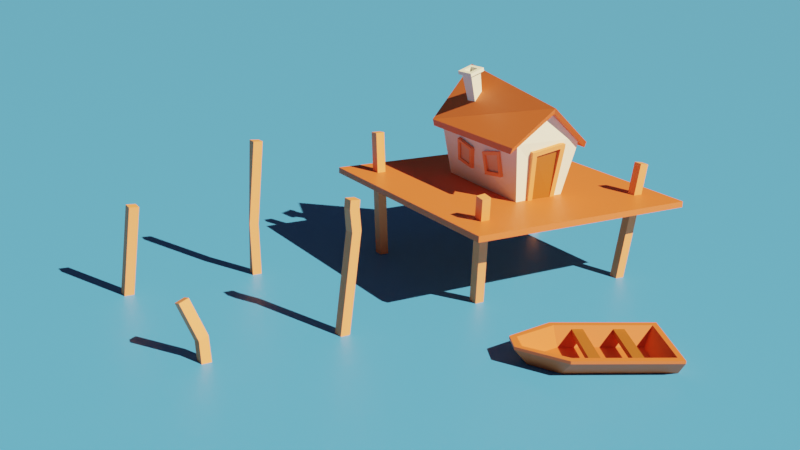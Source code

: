# Source: Basic-LP-LakeHouse.blend  (saved by Blender 2.80.75; exported with 4.5.12 LTS)
import bpy
from mathutils import Matrix  # noqa: F401  (used for matrix-valued properties, if any)

bpy.ops.wm.read_factory_settings(use_empty=True)
scene = bpy.context.scene
scene.name = 'Scene'

# ---- collections
col_collection = bpy.data.collections.new('Collection'); scene.collection.children.link(col_collection)

# ---- materials (node trees are filled in below, after node groups)
mat_material_002 = bpy.data.materials.new('Material.002')
mat_material_002.use_transparent_shadow = False
mat_material_003 = bpy.data.materials.new('Material.003')
mat_material_003.use_transparent_shadow = False
mat_material_004 = bpy.data.materials.new('Material.004')
mat_material_004.use_transparent_shadow = False
mat_material_005 = bpy.data.materials.new('Material.005')
mat_material_005.use_transparent_shadow = False
mat_material_001 = bpy.data.materials.new('Material.001')
mat_material_001.use_transparent_shadow = False

# ---- material node trees
mat_material_002.use_nodes = True; mat_material_002.node_tree.nodes.clear()
_N = mat_material_002.node_tree.nodes; _L = mat_material_002.node_tree.links
n0 = _N.new('ShaderNodeOutputMaterial'); n0.name = 'Material Output'; n0.location = (300, 300)
n1 = _N.new('ShaderNodeBsdfPrincipled'); n1.name = 'Principled BSDF'; n1.location = (10, 300)
n1.distribution = 'GGX'
n1.subsurface_method = 'BURLEY'
n1.inputs[0].default_value = (0.6926, 0.1395, 0.04601, 1.0)
n1.inputs[3].default_value = 1.45
n1.inputs[27].default_value = (0.0, 0.0, 0.0, 1.0)
n1.inputs[28].default_value = 1.0
_L.new(n1.outputs[0], n0.inputs[0])
n0.is_active_output = True
mat_material_003.use_nodes = True; mat_material_003.node_tree.nodes.clear()
_N = mat_material_003.node_tree.nodes; _L = mat_material_003.node_tree.links
n0 = _N.new('ShaderNodeOutputMaterial'); n0.name = 'Material Output'; n0.location = (300, 300)
n1 = _N.new('ShaderNodeBsdfPrincipled'); n1.name = 'Principled BSDF'; n1.location = (10, 300)
n1.distribution = 'GGX'
n1.subsurface_method = 'BURLEY'
n1.inputs[0].default_value = (0.8467, 0.2819, 0.1181, 1.0)
n1.inputs[3].default_value = 1.45
n1.inputs[27].default_value = (0.0, 0.0, 0.0, 1.0)
n1.inputs[28].default_value = 1.0
_L.new(n1.outputs[0], n0.inputs[0])
n0.is_active_output = True
mat_material_004.use_nodes = True; mat_material_004.node_tree.nodes.clear()
_N = mat_material_004.node_tree.nodes; _L = mat_material_004.node_tree.links
n0 = _N.new('ShaderNodeOutputMaterial'); n0.name = 'Material Output'; n0.location = (300, 300)
n1 = _N.new('ShaderNodeBsdfPrincipled'); n1.name = 'Principled BSDF'; n1.location = (10, 300)
n1.distribution = 'GGX'
n1.subsurface_method = 'BURLEY'
n1.inputs[0].default_value = (0.3763, 0.09714, 0.01816, 1.0)
n1.inputs[3].default_value = 1.45
n1.inputs[27].default_value = (0.0, 0.0, 0.0, 1.0)
n1.inputs[28].default_value = 1.0
_L.new(n1.outputs[0], n0.inputs[0])
n0.is_active_output = True
mat_material_005.use_nodes = True; mat_material_005.node_tree.nodes.clear()
_N = mat_material_005.node_tree.nodes; _L = mat_material_005.node_tree.links
n0 = _N.new('ShaderNodeOutputMaterial'); n0.name = 'Material Output'; n0.location = (300, 300)
n1 = _N.new('ShaderNodeBsdfPrincipled'); n1.name = 'Principled BSDF'; n1.location = (10, 300)
n1.distribution = 'GGX'
n1.subsurface_method = 'BURLEY'
n1.inputs[0].default_value = (0.6351, 0.3869, 0.299, 1.0)
n1.inputs[3].default_value = 1.45
n1.inputs[27].default_value = (0.0, 0.0, 0.0, 1.0)
n1.inputs[28].default_value = 1.0
_L.new(n1.outputs[0], n0.inputs[0])
n0.is_active_output = True
mat_material_001.use_nodes = True; mat_material_001.node_tree.nodes.clear()
_N = mat_material_001.node_tree.nodes; _L = mat_material_001.node_tree.links
n0 = _N.new('ShaderNodeOutputMaterial'); n0.name = 'Material Output'; n0.location = (300, 300)
n1 = _N.new('ShaderNodeBsdfPrincipled'); n1.name = 'Principled BSDF'; n1.location = (10, 300)
n1.distribution = 'GGX'
n1.subsurface_method = 'BURLEY'
n1.inputs[0].default_value = (0.06505, 0.3081, 0.8, 1.0)
n1.inputs[3].default_value = 1.45
n1.inputs[27].default_value = (0.0, 0.0, 0.0, 1.0)
n1.inputs[28].default_value = 1.0
_L.new(n1.outputs[0], n0.inputs[0])
n0.is_active_output = True

# ---- world
world_world = bpy.data.worlds.new('World'); scene.world = world_world
world_world.use_nodes = True; world_world.node_tree.nodes.clear()
_N = world_world.node_tree.nodes; _L = world_world.node_tree.links
n0 = _N.new('ShaderNodeOutputWorld'); n0.name = 'World Output'; n0.location = (300, 300)
n1 = _N.new('ShaderNodeBackground'); n1.name = 'Background'; n1.location = (10, 300)
n1.inputs[0].default_value = (0.05088, 0.05088, 0.05088, 1.0)
_L.new(n1.outputs[0], n0.inputs[0])
n0.is_active_output = True
world_world.color = (0.05088, 0.05088, 0.05088)
world_world.use_sun_shadow = False
world_world.sun_shadow_jitter_overblur = 0.0

# ---- cameras
cam_camera_001 = bpy.data.cameras.new('Camera.001')

# ---- lights
light_sun = bpy.data.lights.new('Sun', 'SUN')
light_sun.color = (1.0, 0.8194, 0.448)
light_sun.transmission_factor = 0.0
light_sun.energy = 9.97
light_sun.shadow_soft_size = 0.125

# ---- meshes
me_cube_001 = bpy.data.meshes.new('Cube.001')
me_cube_001.from_pydata([(-0.8576, -0.9143, -1.051), (-1.0, -1.0, 1.086), (-0.7608, 0.8617, -1.162), (-1.079, 1.0, 1.086), (0.7088, -0.9508, -1.0), (1.059, -1.0, 1.086), (0.7925, 0.9264, -1.054), (0.9902, 1.0, 1.086), (-0.009911, -1.0, 2.574), (-0.009911, 1.0, 2.314)], [], [(0, 1, 3, 2), (2, 3, 7, 6), (6, 7, 5, 4), (4, 5, 1, 0), (2, 6, 4, 0), (1, 5, 8), (7, 3, 9)])
_uv = me_cube_001.uv_layers.new(name='UVMap')
_uv.uv.foreach_set('vector', [0.375, 0.0, 0.625, 0.0, 0.625, 0.25, 0.375, 0.25, 0.375, 0.25, 0.625, 0.25, 0.625, 0.5, 0.375, 0.5, 0.375, 0.5, 0.625, 0.5, 0.625, 0.75, 0.375, 0.75, 0.375, 0.75, 0.625, 0.75, 0.625, 1.0, 0.375, 1.0, 0.125, 0.5, 0.375, 0.5, 0.375, 0.75, 0.125, 0.75, 0.625, 1.0, 0.625, 0.75, 0.625, 1.0, 0.625, 0.5, 0.625, 0.25, 0.625, 0.5])
me_cube_001.use_remesh_preserve_volume = False
me_cube_001.use_remesh_preserve_attributes = False
me_cube_001.use_mirror_vertex_groups = False
me_cube_001.update()
me_cube_002 = bpy.data.meshes.new('Cube.002')
me_cube_002.from_pydata([(-1.191, -1.05, 0.6809), (-1.205, 1.05, 0.5964), (1.258, -1.05, 0.6809), (1.258, 1.045, 0.6809), (-0.009911, -1.112, 2.623), (0.0307, 1.122, 1.96), (-1.192, -1.096, 0.9023), (-1.178, 1.103, 0.8225), (1.256, 1.095, 0.9023), (1.256, -1.096, 0.9023), (-0.0111, -1.137, 2.845), (0.05808, 1.169, 2.186)], [], [(2, 4, 5, 3), (1, 5, 4, 0), (9, 8, 11, 10), (7, 6, 10, 11), (4, 2, 9, 10), (0, 4, 10, 6), (1, 0, 6, 7), (5, 1, 7, 11), (3, 5, 11, 8), (2, 3, 8, 9)])
_uv = me_cube_002.uv_layers.new(name='UVMap')
_uv.uv.foreach_set('vector', [0.625, 0.75, 0.625, 0.75, 0.625, 0.5, 0.625, 0.5, 0.625, 0.25, 0.625, 0.25, 0.625, 0.0, 0.625, 0.0, 0.625, 0.75, 0.625, 0.5, 0.625, 0.5, 0.625, 0.75, 0.625, 0.25, 0.625, 0.0, 0.625, 0.0, 0.625, 0.25, 0.625, 0.75, 0.625, 0.75, 0.625, 0.75, 0.625, 0.75, 0.625, 0.0, 0.625, 0.0, 0.625, 0.0, 0.625, 0.0, 0.625, 0.25, 0.625, 0.0, 0.625, 0.0, 0.625, 0.25, 0.625, 0.25, 0.625, 0.25, 0.625, 0.25, 0.625, 0.25, 0.625, 0.5, 0.625, 0.5, 0.625, 0.5, 0.625, 0.5, 0.625, 0.75, 0.625, 0.5, 0.625, 0.5, 0.625, 0.75])
me_cube_002.materials.append(mat_material_002)
me_cube_002.use_remesh_preserve_volume = False
me_cube_002.use_remesh_preserve_attributes = False
me_cube_002.use_mirror_vertex_groups = False
me_cube_002.update()
me_cube_005 = bpy.data.meshes.new('Cube.005')
me_cube_005.from_pydata([(-2.362, -0.9072, -1.074), (-1.384, -0.9503, 16.88), (-2.362, 1.093, -1.074), (-1.464, 1.073, 16.67), (-0.3623, -0.9072, -1.074), (0.6117, -0.9413, 16.75), (-0.3623, 1.093, -1.074), (0.5319, 1.082, 16.54), (-12.76, -1.703, -1.948), (-13.66, -0.9042, 18.67), (-12.79, 0.2968, -1.924), (-13.73, 1.119, 18.46), (-10.77, -1.672, -1.792), (-11.66, -0.9042, 18.67), (-10.8, 0.3274, -1.768), (-11.73, 1.119, 18.46), (-1.346, -0.9249, 18.35), (-1.355, 1.075, 18.35), (0.6407, 1.084, 18.22), (0.6498, -0.9159, 18.22), (-13.73, -0.881, 20.15), (-13.73, 1.119, 20.15), (-11.73, 1.119, 20.15), (-11.73, -0.881, 20.15)], [], [(0, 1, 3, 2), (2, 3, 7, 6), (6, 7, 5, 4), (4, 5, 1, 0), (2, 6, 4, 0), (3, 1, 16, 17), (8, 9, 11, 10), (10, 11, 15, 14), (14, 15, 13, 12), (12, 13, 9, 8), (10, 14, 12, 8), (15, 11, 21, 22), (18, 17, 16, 19), (22, 21, 20, 23), (1, 5, 19, 16), (13, 15, 22, 23), (7, 3, 17, 18), (11, 9, 20, 21), (9, 13, 23, 20), (5, 7, 18, 19), (13, 1, 16, 23), (1, 3, 15, 13), (15, 3, 17, 22), (17, 16, 23, 22)])
_uv = me_cube_005.uv_layers.new(name='UVMap')
_uv.uv.foreach_set('vector', [0.375, 0.0, 0.625, 0.0, 0.625, 0.25, 0.375, 0.25, 0.375, 0.25, 0.625, 0.25, 0.625, 0.5, 0.375, 0.5, 0.375, 0.5, 0.625, 0.5, 0.625, 0.75, 0.375, 0.75, 0.375, 0.75, 0.625, 0.75, 0.625, 1.0, 0.375, 1.0, 0.125, 0.5, 0.375, 0.5, 0.375, 0.75, 0.125, 0.75, 0.625, 0.25, 0.625, 0.0, 0.625, 0.0, 0.625, 0.25, 0.375, 0.0, 0.625, 0.0, 0.625, 0.25, 0.375, 0.25, 0.375, 0.25, 0.625, 0.25, 0.625, 0.5, 0.375, 0.5, 0.375, 0.5, 0.625, 0.5, 0.625, 0.75, 0.375, 0.75, 0.375, 0.75, 0.625, 0.75, 0.625, 1.0, 0.375, 1.0, 0.125, 0.5, 0.375, 0.5, 0.375, 0.75, 0.125, 0.75, 0.625, 0.5, 0.625, 0.25, 0.625, 0.25, 0.625, 0.5, 0.625, 0.5, 0.875, 0.5, 0.875, 0.75, 0.625, 0.75, 0.625, 0.5, 0.875, 0.5, 0.875, 0.75, 0.625, 0.75, 0.625, 1.0, 0.625, 0.75, 0.625, 0.75, 0.625, 1.0, 0.625, 0.75, 0.625, 0.5, 0.625, 0.5, 0.625, 0.75, 0.625, 0.5, 0.625, 0.25, 0.625, 0.25, 0.625, 0.5, 0.625, 0.25, 0.625, 0.0, 0.625, 0.0, 0.625, 0.25, 0.625, 1.0, 0.625, 0.75, 0.625, 0.75, 0.625, 1.0, 0.625, 0.75, 0.625, 0.5, 0.625, 0.5, 0.625, 0.75, 0.625, 0.75, 0.625, 0.0, 0.625, 0.0, 0.625, 0.75, 0.625, 0.0, 0.625, 0.25, 0.625, 0.5, 0.625, 0.75, 0.625, 0.5, 0.625, 0.25, 0.625, 0.25, 0.625, 0.5, 0.625, 0.25, 0.625, 0.0, 0.625, 0.75, 0.625, 0.5])
me_cube_005.materials.append(mat_material_003)
me_cube_005.use_remesh_preserve_volume = False
me_cube_005.use_remesh_preserve_attributes = False
me_cube_005.use_mirror_vertex_groups = False
me_cube_005.update()
me_cube_007 = bpy.data.meshes.new('Cube.007')
me_cube_007.from_pydata([(-0.7773, -1.124, -1.181), (-0.9064, -0.4275, 1.219), (-0.847, 0.9682, -1.095), (-0.9104, 0.5983, 1.205), (0.8476, -0.7966, -1.006), (1.0, -1.0, 1.0), (0.8675, 0.8457, -1.053), (1.0, 1.0, 1.0)], [], [(0, 1, 3, 2), (2, 3, 7, 6), (6, 7, 5, 4), (4, 5, 1, 0), (2, 6, 4, 0), (7, 3, 1, 5)])
_uv = me_cube_007.uv_layers.new(name='UVMap')
_uv.uv.foreach_set('vector', [0.375, 0.0, 0.625, 0.0, 0.625, 0.25, 0.375, 0.25, 0.375, 0.25, 0.625, 0.25, 0.625, 0.5, 0.375, 0.5, 0.375, 0.5, 0.625, 0.5, 0.625, 0.75, 0.375, 0.75, 0.375, 0.75, 0.625, 0.75, 0.625, 1.0, 0.375, 1.0, 0.125, 0.5, 0.375, 0.5, 0.375, 0.75, 0.125, 0.75, 0.625, 0.5, 0.875, 0.5, 0.875, 0.75, 0.625, 0.75])
me_cube_007.materials.append(mat_material_004)
me_cube_007.use_remesh_preserve_volume = False
me_cube_007.use_remesh_preserve_attributes = False
me_cube_007.use_mirror_vertex_groups = False
me_cube_007.update()
me_cube_008 = bpy.data.meshes.new('Cube.008')
me_cube_008.from_pydata([(5.757, -1.0, -2.165), (5.899, -0.892, 2.284), (5.757, 1.0, -2.165), (5.855, 1.036, 2.125), (7.757, -1.0, -2.165), (7.893, -0.863, 2.345), (7.757, 1.0, -2.165), (7.864, 1.136, 2.368), (-7.757, -1.0, -2.165), (-8.099, -1.244, 1.792), (-7.757, 1.0, -2.165), (-7.758, 0.996, 2.14), (-5.757, -1.0, -2.165), (-6.106, -1.205, 1.859), (-5.757, 1.0, -2.165), (-5.758, 1.017, 2.158), (5.742, -0.9662, 3.108), (5.713, 1.033, 3.132), (7.707, 1.062, 3.192), (7.736, -0.9372, 3.169), (-8.273, -1.294, 2.616), (-8.309, 0.7049, 2.631), (-6.317, 0.7438, 2.698), (-6.28, -1.255, 2.683), (5.757, 1.0, -3.04), (5.757, -1.0, -3.04), (7.757, 1.0, -3.04), (7.757, -1.0, -3.04), (-7.757, 1.0, -3.04), (-7.757, -1.0, -3.04), (-5.757, 1.0, -3.04), (-5.757, -1.0, -3.04)], [], [(0, 1, 3, 2), (2, 3, 7, 6), (6, 7, 5, 4), (4, 5, 1, 0), (12, 8, 29, 31), (8, 9, 11, 10), (10, 11, 15, 14), (14, 15, 13, 12), (12, 13, 9, 8), (2, 6, 26, 24), (15, 11, 21, 22), (18, 17, 16, 19), (22, 21, 20, 23), (1, 5, 19, 16), (7, 3, 17, 18), (11, 9, 20, 21), (9, 13, 23, 20), (5, 7, 18, 19), (13, 1, 16, 23), (1, 3, 15, 13), (15, 3, 17, 22), (17, 16, 23, 22), (24, 26, 27, 25), (28, 30, 31, 29), (6, 4, 27, 26), (10, 14, 30, 28), (8, 10, 28, 29), (4, 0, 25, 27), (24, 2, 0, 12, 14, 30), (12, 0, 25, 31), (25, 24, 30, 31)])
_uv = me_cube_008.uv_layers.new(name='UVMap')
_uv.uv.foreach_set('vector', [0.375, 0.0, 0.625, 0.0, 0.625, 0.25, 0.375, 0.25, 0.375, 0.25, 0.625, 0.25, 0.625, 0.5, 0.375, 0.5, 0.375, 0.5, 0.625, 0.5, 0.625, 0.75, 0.375, 0.75, 0.375, 0.75, 0.625, 0.75, 0.625, 1.0, 0.375, 1.0, 0.375, 0.75, 0.375, 1.0, 0.375, 1.0, 0.375, 0.75, 0.375, 0.0, 0.625, 0.0, 0.625, 0.25, 0.375, 0.25, 0.375, 0.25, 0.625, 0.25, 0.625, 0.5, 0.375, 0.5, 0.375, 0.5, 0.625, 0.5, 0.625, 0.75, 0.375, 0.75, 0.375, 0.75, 0.625, 0.75, 0.625, 1.0, 0.375, 1.0, 0.375, 0.25, 0.375, 0.5, 0.375, 0.5, 0.375, 0.25, 0.625, 0.5, 0.625, 0.25, 0.625, 0.25, 0.625, 0.5, 0.625, 0.5, 0.875, 0.5, 0.875, 0.75, 0.625, 0.75, 0.625, 0.5, 0.875, 0.5, 0.875, 0.75, 0.625, 0.75, 0.625, 1.0, 0.625, 0.75, 0.625, 0.75, 0.625, 1.0, 0.625, 0.5, 0.625, 0.25, 0.625, 0.25, 0.625, 0.5, 0.625, 0.25, 0.625, 0.0, 0.625, 0.0, 0.625, 0.25, 0.625, 1.0, 0.625, 0.75, 0.625, 0.75, 0.625, 1.0, 0.625, 0.75, 0.625, 0.5, 0.625, 0.5, 0.625, 0.75, 0.625, 0.75, 0.625, 0.0, 0.625, 0.0, 0.625, 0.75, 0.625, 0.0, 0.625, 0.25, 0.625, 0.5, 0.625, 0.75, 0.625, 0.5, 0.625, 0.25, 0.625, 0.25, 0.625, 0.5, 0.625, 0.25, 0.625, 0.0, 0.625, 0.75, 0.625, 0.5, 0.125, 0.5, 0.375, 0.5, 0.375, 0.75, 0.125, 0.75, 0.125, 0.5, 0.375, 0.5, 0.375, 0.75, 0.125, 0.75, 0.375, 0.5, 0.375, 0.75, 0.375, 0.75, 0.375, 0.5, 0.375, 0.25, 0.375, 0.5, 0.375, 0.5, 0.375, 0.25, 0.375, 0.0, 0.375, 0.25, 0.375, 0.25, 0.375, 0.0, 0.375, 0.75, 0.375, 1.0, 0.375, 1.0, 0.375, 0.75, 0.0, 0.0, 0.0, 0.0, 0.0, 0.0, 0.0, 0.0, 0.0, 0.0, 0.0, 0.0, 0.0, 0.0, 0.0, 0.0, 0.375, 0.0, 0.375, 0.75, 0.125, 0.75, 0.125, 0.5, 0.0, 0.0, 0.375, 0.75])
me_cube_008.materials.append(mat_material_003)
me_cube_008.use_remesh_preserve_volume = False
me_cube_008.use_remesh_preserve_attributes = False
me_cube_008.use_mirror_vertex_groups = False
me_cube_008.update()
me_cube_011 = bpy.data.meshes.new('Cube.011')
me_cube_011.from_pydata([(5.148, -1.195, -1.864), (5.702, -1.017, 2.177), (5.757, 1.0, -2.165), (5.757, 1.0, 2.143), (7.138, -1.207, -1.94), (7.699, -1.023, 2.134), (7.143, 0.7916, -1.965), (7.702, 0.9765, 2.12), (-7.131, -1.672, -2.007), (-7.723, -0.9896, 2.123), (-7.562, 0.1486, -2.147), (-7.757, 1.0, 2.143), (-5.134, -1.668, -1.961), (-5.725, -0.9866, 2.154), (-5.335, 1.183, -1.964), (-5.728, 1.013, 2.164), (5.814, -0.9745, 3.003), (5.757, 1.0, 2.97), (7.815, 1.019, 2.946), (7.811, -0.9807, 2.96), (-7.804, -1.02, 2.949), (-7.757, 1.0, 2.97), (-5.757, 1.0, 2.97), (-5.805, -1.017, 2.98), (5.757, 1.0, -3.04), (4.936, -1.274, -2.734), (6.932, 0.7123, -2.835), (6.927, -1.287, -2.811), (-7.562, 0.1486, -3.022), (-7.005, -1.624, -2.881), (-5.562, 0.1486, -3.022), (-5.008, -1.62, -2.835)], [], [(0, 1, 3, 2), (2, 3, 7, 6), (6, 7, 5, 4), (4, 5, 1, 0), (12, 8, 29, 31), (8, 9, 11, 10), (10, 11, 15, 14), (14, 15, 13, 12), (12, 13, 9, 8), (2, 6, 26, 24), (15, 11, 21, 22), (18, 17, 16, 19), (22, 21, 20, 23), (1, 5, 19, 16), (7, 3, 17, 18), (11, 9, 20, 21), (9, 13, 23, 20), (5, 7, 18, 19), (13, 1, 16, 23), (1, 3, 15, 13), (15, 3, 17, 22), (17, 16, 23, 22), (24, 26, 27, 25), (28, 30, 31, 29), (6, 4, 27, 26), (10, 14, 30, 28), (8, 10, 28, 29), (4, 0, 25, 27), (24, 2, 0, 12, 14, 30), (12, 0, 25, 31), (25, 24, 30, 31)])
_uv = me_cube_011.uv_layers.new(name='UVMap')
_uv.uv.foreach_set('vector', [0.375, 0.0, 0.625, 0.0, 0.625, 0.25, 0.375, 0.25, 0.375, 0.25, 0.625, 0.25, 0.625, 0.5, 0.375, 0.5, 0.375, 0.5, 0.625, 0.5, 0.625, 0.75, 0.375, 0.75, 0.375, 0.75, 0.625, 0.75, 0.625, 1.0, 0.375, 1.0, 0.375, 0.75, 0.375, 1.0, 0.375, 1.0, 0.375, 0.75, 0.375, 0.0, 0.625, 0.0, 0.625, 0.25, 0.375, 0.25, 0.375, 0.25, 0.625, 0.25, 0.625, 0.5, 0.375, 0.5, 0.375, 0.5, 0.625, 0.5, 0.625, 0.75, 0.375, 0.75, 0.375, 0.75, 0.625, 0.75, 0.625, 1.0, 0.375, 1.0, 0.375, 0.25, 0.375, 0.5, 0.375, 0.5, 0.375, 0.25, 0.625, 0.5, 0.625, 0.25, 0.625, 0.25, 0.625, 0.5, 0.625, 0.5, 0.875, 0.5, 0.875, 0.75, 0.625, 0.75, 0.625, 0.5, 0.875, 0.5, 0.875, 0.75, 0.625, 0.75, 0.625, 1.0, 0.625, 0.75, 0.625, 0.75, 0.625, 1.0, 0.625, 0.5, 0.625, 0.25, 0.625, 0.25, 0.625, 0.5, 0.625, 0.25, 0.625, 0.0, 0.625, 0.0, 0.625, 0.25, 0.625, 1.0, 0.625, 0.75, 0.625, 0.75, 0.625, 1.0, 0.625, 0.75, 0.625, 0.5, 0.625, 0.5, 0.625, 0.75, 0.625, 0.75, 0.625, 0.0, 0.625, 0.0, 0.625, 0.75, 0.625, 0.0, 0.625, 0.25, 0.625, 0.5, 0.625, 0.75, 0.625, 0.5, 0.625, 0.25, 0.625, 0.25, 0.625, 0.5, 0.625, 0.25, 0.625, 0.0, 0.625, 0.75, 0.625, 0.5, 0.125, 0.5, 0.375, 0.5, 0.375, 0.75, 0.125, 0.75, 0.125, 0.5, 0.375, 0.5, 0.375, 0.75, 0.125, 0.75, 0.375, 0.5, 0.375, 0.75, 0.375, 0.75, 0.375, 0.5, 0.375, 0.25, 0.375, 0.5, 0.375, 0.5, 0.375, 0.25, 0.375, 0.0, 0.375, 0.25, 0.375, 0.25, 0.375, 0.0, 0.375, 0.75, 0.375, 1.0, 0.375, 1.0, 0.375, 0.75, 0.0, 0.0, 0.0, 0.0, 0.0, 0.0, 0.0, 0.0, 0.0, 0.0, 0.0, 0.0, 0.0, 0.0, 0.0, 0.0, 0.375, 0.0, 0.375, 0.75, 0.125, 0.75, 0.125, 0.5, 0.0, 0.0, 0.375, 0.75])
me_cube_011.materials.append(mat_material_003)
me_cube_011.use_remesh_preserve_volume = False
me_cube_011.use_remesh_preserve_attributes = False
me_cube_011.use_mirror_vertex_groups = False
me_cube_011.update()
me_cube_012 = bpy.data.meshes.new('Cube.012')
me_cube_012.from_pydata([(0.7711, -0.9591, -0.9901), (-1.0, -1.0, 1.0), (-0.6782, 0.9451, -0.9562), (-1.0, 1.0, 1.0), (2.771, -0.9591, -0.9901), (1.0, -1.0, 1.0), (1.322, 0.9451, -0.9562), (1.0, 1.0, 1.0)], [], [(0, 1, 3, 2), (2, 3, 7, 6), (6, 7, 5, 4), (4, 5, 1, 0), (2, 6, 4, 0), (7, 3, 1, 5)])
_uv = me_cube_012.uv_layers.new(name='UVMap')
_uv.uv.foreach_set('vector', [0.375, 0.0, 0.625, 0.0, 0.625, 0.25, 0.375, 0.25, 0.375, 0.25, 0.625, 0.25, 0.625, 0.5, 0.375, 0.5, 0.375, 0.5, 0.625, 0.5, 0.625, 0.75, 0.375, 0.75, 0.375, 0.75, 0.625, 0.75, 0.625, 1.0, 0.375, 1.0, 0.125, 0.5, 0.375, 0.5, 0.375, 0.75, 0.125, 0.75, 0.625, 0.5, 0.875, 0.5, 0.875, 0.75, 0.625, 0.75])
me_cube_012.materials.append(mat_material_005)
me_cube_012.use_remesh_preserve_volume = False
me_cube_012.use_remesh_preserve_attributes = False
me_cube_012.use_mirror_vertex_groups = False
me_cube_012.update()
me_cube_013 = bpy.data.meshes.new('Cube.013')
me_cube_013.from_pydata([(4.137, -0.9101, -1.975), (6.311, -1.054, 1.841), (4.151, 1.09, -1.97), (6.325, 0.9455, 1.846), (6.1, -0.9236, -2.126), (8.272, -1.068, 1.685), (6.115, 1.076, -2.121), (8.287, 0.9317, 1.691), (-7.943, -0.929, -1.533), (-6.965, -0.9993, 2.499), (-7.935, 1.071, -1.53), (-6.96, 1.001, 2.501), (-5.956, -0.9373, -1.622), (-4.97, -1.005, 2.444), (-5.948, 1.063, -1.619), (-4.965, 0.9954, 2.446), (6.717, -1.074, 2.652), (6.732, 0.9261, 2.657), (8.693, 0.9123, 2.502), (8.678, -1.088, 2.496), (-6.82, -1.006, 3.324), (-6.815, 0.9941, 3.326), (-4.82, 0.9888, 3.271), (-4.825, -1.011, 3.269), (3.734, 1.11, -2.83), (3.719, -0.8903, -2.835), (5.697, 1.096, -2.981), (5.683, -0.9037, -2.986), (-8.181, 1.082, -2.4), (-8.189, -0.9177, -2.403), (-6.193, 1.074, -2.489), (-6.201, -0.926, -2.492)], [], [(0, 1, 3, 2), (2, 3, 7, 6), (6, 7, 5, 4), (4, 5, 1, 0), (12, 8, 29, 31), (8, 9, 11, 10), (10, 11, 15, 14), (14, 15, 13, 12), (12, 13, 9, 8), (2, 6, 26, 24), (15, 11, 21, 22), (18, 17, 16, 19), (22, 21, 20, 23), (1, 5, 19, 16), (7, 3, 17, 18), (11, 9, 20, 21), (9, 13, 23, 20), (5, 7, 18, 19), (13, 1, 16, 23), (1, 3, 15, 13), (15, 3, 17, 22), (17, 16, 23, 22), (24, 26, 27, 25), (28, 30, 31, 29), (6, 4, 27, 26), (10, 14, 30, 28), (8, 10, 28, 29), (4, 0, 25, 27), (24, 2, 0, 12, 14, 30), (12, 0, 25, 31), (25, 24, 30, 31)])
_uv = me_cube_013.uv_layers.new(name='UVMap')
_uv.uv.foreach_set('vector', [0.375, 0.0, 0.625, 0.0, 0.625, 0.25, 0.375, 0.25, 0.375, 0.25, 0.625, 0.25, 0.625, 0.5, 0.375, 0.5, 0.375, 0.5, 0.625, 0.5, 0.625, 0.75, 0.375, 0.75, 0.375, 0.75, 0.625, 0.75, 0.625, 1.0, 0.375, 1.0, 0.375, 0.75, 0.375, 1.0, 0.375, 1.0, 0.375, 0.75, 0.375, 0.0, 0.625, 0.0, 0.625, 0.25, 0.375, 0.25, 0.375, 0.25, 0.625, 0.25, 0.625, 0.5, 0.375, 0.5, 0.375, 0.5, 0.625, 0.5, 0.625, 0.75, 0.375, 0.75, 0.375, 0.75, 0.625, 0.75, 0.625, 1.0, 0.375, 1.0, 0.375, 0.25, 0.375, 0.5, 0.375, 0.5, 0.375, 0.25, 0.625, 0.5, 0.625, 0.25, 0.625, 0.25, 0.625, 0.5, 0.625, 0.5, 0.875, 0.5, 0.875, 0.75, 0.625, 0.75, 0.625, 0.5, 0.875, 0.5, 0.875, 0.75, 0.625, 0.75, 0.625, 1.0, 0.625, 0.75, 0.625, 0.75, 0.625, 1.0, 0.625, 0.5, 0.625, 0.25, 0.625, 0.25, 0.625, 0.5, 0.625, 0.25, 0.625, 0.0, 0.625, 0.0, 0.625, 0.25, 0.625, 1.0, 0.625, 0.75, 0.625, 0.75, 0.625, 1.0, 0.625, 0.75, 0.625, 0.5, 0.625, 0.5, 0.625, 0.75, 0.625, 0.75, 0.625, 0.0, 0.625, 0.0, 0.625, 0.75, 0.625, 0.0, 0.625, 0.25, 0.625, 0.5, 0.625, 0.75, 0.625, 0.5, 0.625, 0.25, 0.625, 0.25, 0.625, 0.5, 0.625, 0.25, 0.625, 0.0, 0.625, 0.75, 0.625, 0.5, 0.125, 0.5, 0.375, 0.5, 0.375, 0.75, 0.125, 0.75, 0.125, 0.5, 0.375, 0.5, 0.375, 0.75, 0.125, 0.75, 0.375, 0.5, 0.375, 0.75, 0.375, 0.75, 0.375, 0.5, 0.375, 0.25, 0.375, 0.5, 0.375, 0.5, 0.375, 0.25, 0.375, 0.0, 0.375, 0.25, 0.375, 0.25, 0.375, 0.0, 0.375, 0.75, 0.375, 1.0, 0.375, 1.0, 0.375, 0.75, 0.0, 0.0, 0.0, 0.0, 0.0, 0.0, 0.0, 0.0, 0.0, 0.0, 0.0, 0.0, 0.0, 0.0, 0.0, 0.0, 0.375, 0.0, 0.375, 0.75, 0.125, 0.75, 0.125, 0.5, 0.0, 0.0, 0.375, 0.75])
me_cube_013.materials.append(mat_material_003)
me_cube_013.use_remesh_preserve_volume = False
me_cube_013.use_remesh_preserve_attributes = False
me_cube_013.use_mirror_vertex_groups = False
me_cube_013.update()
me_cube_014 = bpy.data.meshes.new('Cube.014')
me_cube_014.from_pydata([(-1.145, -1.029, -0.9494), (-0.8484, -0.9863, 1.063), (-1.247, 0.8116, -1.007), (-0.7561, 1.085, 0.9396), (0.8545, -1.029, -0.9494), (1.152, -0.9863, 1.063), (0.753, 0.8116, -1.007), (1.244, 1.085, 0.9396)], [], [(0, 1, 3, 2), (2, 3, 7, 6), (6, 7, 5, 4), (4, 5, 1, 0), (2, 6, 4, 0), (7, 3, 1, 5)])
_uv = me_cube_014.uv_layers.new(name='UVMap')
_uv.uv.foreach_set('vector', [0.375, 0.0, 0.625, 0.0, 0.625, 0.25, 0.375, 0.25, 0.375, 0.25, 0.625, 0.25, 0.625, 0.5, 0.375, 0.5, 0.375, 0.5, 0.625, 0.5, 0.625, 0.75, 0.375, 0.75, 0.375, 0.75, 0.625, 0.75, 0.625, 1.0, 0.375, 1.0, 0.125, 0.5, 0.375, 0.5, 0.375, 0.75, 0.125, 0.75, 0.625, 0.5, 0.875, 0.5, 0.875, 0.75, 0.625, 0.75])
me_cube_014.materials.append(mat_material_005)
me_cube_014.use_remesh_preserve_volume = False
me_cube_014.use_remesh_preserve_attributes = False
me_cube_014.use_mirror_vertex_groups = False
me_cube_014.update()
me_cube_015 = bpy.data.meshes.new('Cube.015')
me_cube_015.from_pydata([(5.77, -1.005, -2.161), (5.067, -0.9938, 2.159), (5.771, 0.9951, -2.158), (5.066, 1.005, 2.137), (7.77, -1.005, -2.171), (7.061, -0.9874, 2.224), (7.771, 0.9946, -2.168), (7.06, 1.012, 2.203), (-6.964, -1.3, -2.125), (-7.152, -1.254, 1.741), (-6.965, 0.699, -2.149), (-7.152, 0.7447, 1.715), (-4.973, -1.292, -2.051), (-5.162, -1.246, 1.821), (-4.974, 0.7066, -2.075), (-5.162, 0.7532, 1.795), (4.897, -0.9289, 2.982), (4.896, 1.07, 2.961), (6.889, 1.077, 3.026), (6.89, -0.9225, 3.048), (-7.363, -1.174, 2.562), (-7.361, 0.8239, 2.537), (-5.371, 0.8324, 2.617), (-5.37, -1.166, 2.643), (5.744, 1.005, -3.033), (5.743, -0.9946, -3.036), (7.744, 1.005, -3.043), (7.743, -0.9951, -3.046), (-6.76, 0.6211, -3.02), (-6.759, -1.378, -2.996), (-4.769, 0.6287, -2.946), (-4.768, -1.37, -2.922)], [], [(0, 1, 3, 2), (2, 3, 7, 6), (6, 7, 5, 4), (4, 5, 1, 0), (12, 8, 29, 31), (8, 9, 11, 10), (10, 11, 15, 14), (14, 15, 13, 12), (12, 13, 9, 8), (2, 6, 26, 24), (15, 11, 21, 22), (18, 17, 16, 19), (22, 21, 20, 23), (1, 5, 19, 16), (7, 3, 17, 18), (11, 9, 20, 21), (9, 13, 23, 20), (5, 7, 18, 19), (13, 1, 16, 23), (1, 3, 15, 13), (15, 3, 17, 22), (17, 16, 23, 22), (24, 26, 27, 25), (28, 30, 31, 29), (6, 4, 27, 26), (10, 14, 30, 28), (8, 10, 28, 29), (4, 0, 25, 27), (24, 2, 0, 12, 14, 30), (12, 0, 25, 31), (25, 24, 30, 31)])
_uv = me_cube_015.uv_layers.new(name='UVMap')
_uv.uv.foreach_set('vector', [0.375, 0.0, 0.625, 0.0, 0.625, 0.25, 0.375, 0.25, 0.375, 0.25, 0.625, 0.25, 0.625, 0.5, 0.375, 0.5, 0.375, 0.5, 0.625, 0.5, 0.625, 0.75, 0.375, 0.75, 0.375, 0.75, 0.625, 0.75, 0.625, 1.0, 0.375, 1.0, 0.375, 0.75, 0.375, 1.0, 0.375, 1.0, 0.375, 0.75, 0.375, 0.0, 0.625, 0.0, 0.625, 0.25, 0.375, 0.25, 0.375, 0.25, 0.625, 0.25, 0.625, 0.5, 0.375, 0.5, 0.375, 0.5, 0.625, 0.5, 0.625, 0.75, 0.375, 0.75, 0.375, 0.75, 0.625, 0.75, 0.625, 1.0, 0.375, 1.0, 0.375, 0.25, 0.375, 0.5, 0.375, 0.5, 0.375, 0.25, 0.625, 0.5, 0.625, 0.25, 0.625, 0.25, 0.625, 0.5, 0.625, 0.5, 0.875, 0.5, 0.875, 0.75, 0.625, 0.75, 0.625, 0.5, 0.875, 0.5, 0.875, 0.75, 0.625, 0.75, 0.625, 1.0, 0.625, 0.75, 0.625, 0.75, 0.625, 1.0, 0.625, 0.5, 0.625, 0.25, 0.625, 0.25, 0.625, 0.5, 0.625, 0.25, 0.625, 0.0, 0.625, 0.0, 0.625, 0.25, 0.625, 1.0, 0.625, 0.75, 0.625, 0.75, 0.625, 1.0, 0.625, 0.75, 0.625, 0.5, 0.625, 0.5, 0.625, 0.75, 0.625, 0.75, 0.625, 0.0, 0.625, 0.0, 0.625, 0.75, 0.625, 0.0, 0.625, 0.25, 0.625, 0.5, 0.625, 0.75, 0.625, 0.5, 0.625, 0.25, 0.625, 0.25, 0.625, 0.5, 0.625, 0.25, 0.625, 0.0, 0.625, 0.75, 0.625, 0.5, 0.125, 0.5, 0.375, 0.5, 0.375, 0.75, 0.125, 0.75, 0.125, 0.5, 0.375, 0.5, 0.375, 0.75, 0.125, 0.75, 0.375, 0.5, 0.375, 0.75, 0.375, 0.75, 0.375, 0.5, 0.375, 0.25, 0.375, 0.5, 0.375, 0.5, 0.375, 0.25, 0.375, 0.0, 0.375, 0.25, 0.375, 0.25, 0.375, 0.0, 0.375, 0.75, 0.375, 1.0, 0.375, 1.0, 0.375, 0.75, 0.0, 0.0, 0.0, 0.0, 0.0, 0.0, 0.0, 0.0, 0.0, 0.0, 0.0, 0.0, 0.0, 0.0, 0.0, 0.0, 0.375, 0.0, 0.375, 0.75, 0.125, 0.75, 0.125, 0.5, 0.0, 0.0, 0.375, 0.75])
me_cube_015.materials.append(mat_material_003)
me_cube_015.use_remesh_preserve_volume = False
me_cube_015.use_remesh_preserve_attributes = False
me_cube_015.use_mirror_vertex_groups = False
me_cube_015.update()
me_cube_016 = bpy.data.meshes.new('Cube.016')
me_cube_016.from_pydata([(-1.0, -1.0, -1.0), (-1.0, -1.0, 1.0), (-1.0, 1.0, -1.0), (-1.0, 1.0, 1.0), (1.0, -1.0, -1.0), (1.0, -1.0, 1.0), (1.0, 1.0, -1.0), (1.0, 1.0, 1.0)], [], [(0, 1, 3, 2), (2, 3, 7, 6), (6, 7, 5, 4), (4, 5, 1, 0), (2, 6, 4, 0), (7, 3, 1, 5)])
_uv = me_cube_016.uv_layers.new(name='UVMap')
_uv.uv.foreach_set('vector', [0.375, 0.0, 0.625, 0.0, 0.625, 0.25, 0.375, 0.25, 0.375, 0.25, 0.625, 0.25, 0.625, 0.5, 0.375, 0.5, 0.375, 0.5, 0.625, 0.5, 0.625, 0.75, 0.375, 0.75, 0.375, 0.75, 0.625, 0.75, 0.625, 1.0, 0.375, 1.0, 0.125, 0.5, 0.375, 0.5, 0.375, 0.75, 0.125, 0.75, 0.625, 0.5, 0.875, 0.5, 0.875, 0.75, 0.625, 0.75])
me_cube_016.materials.append(mat_material_005)
me_cube_016.use_remesh_preserve_volume = False
me_cube_016.use_remesh_preserve_attributes = False
me_cube_016.use_mirror_vertex_groups = False
me_cube_016.update()
me_cube_017 = bpy.data.meshes.new('Cube.017')
me_cube_017.from_pydata([(-0.7408, -0.7408, -0.9774), (-1.0, -1.0, 1.0), (-0.7408, 0.7408, -0.9774), (-1.0, 1.0, 1.0), (0.7408, -0.7408, -0.9774), (1.0, -1.0, 1.0), (0.7408, 0.7408, -0.9774), (1.0, 1.0, 1.0), (-1.384, -1.384, 1.036), (-1.384, 1.384, 1.036), (1.384, -1.384, 1.036), (1.384, 1.384, 1.036), (-1.384, -1.384, 1.24), (-1.384, 1.384, 1.24), (1.384, 1.384, 1.24), (1.384, -1.384, 1.24), (-0.7453, -0.7453, 1.24), (-0.7453, 0.7453, 1.24), (0.7453, 0.7453, 1.24), (0.7453, -0.7453, 1.24), (-0.7453, -0.7453, 1.24), (-0.7453, 0.7453, 1.24), (0.7453, 0.7453, 1.24), (0.7453, -0.7453, 1.24), (-0.5521, -0.5521, -0.8482), (-0.5521, 0.5521, -0.8482), (0.5521, 0.5521, -0.8482), (0.5521, -0.5521, -0.8482)], [], [(0, 1, 3, 2), (2, 3, 7, 6), (6, 7, 5, 4), (4, 5, 1, 0), (2, 6, 4, 0), (15, 14, 18, 19), (9, 8, 12, 13), (8, 10, 15, 12), (11, 9, 13, 14), (10, 11, 14, 15), (16, 19, 23, 20), (13, 12, 16, 17), (12, 15, 19, 16), (14, 13, 17, 18), (23, 22, 26, 27), (18, 17, 21, 22), (19, 18, 22, 23), (17, 16, 20, 21), (26, 25, 24, 27), (21, 20, 24, 25), (20, 23, 27, 24), (22, 21, 25, 26)])
_uv = me_cube_017.uv_layers.new(name='UVMap')
_uv.uv.foreach_set('vector', [0.375, 0.0, 0.625, 0.0, 0.625, 0.25, 0.375, 0.25, 0.375, 0.25, 0.625, 0.25, 0.625, 0.5, 0.375, 0.5, 0.375, 0.5, 0.625, 0.5, 0.625, 0.75, 0.375, 0.75, 0.375, 0.75, 0.625, 0.75, 0.625, 1.0, 0.375, 1.0, 0.125, 0.5, 0.375, 0.5, 0.375, 0.75, 0.125, 0.75, 0.625, 0.75, 0.625, 0.5, 0.625, 0.5, 0.625, 0.75, 0.875, 0.5, 0.875, 0.75, 0.875, 0.75, 0.875, 0.5, 0.875, 0.75, 0.625, 0.75, 0.625, 0.75, 0.875, 0.75, 0.625, 0.5, 0.875, 0.5, 0.875, 0.5, 0.625, 0.5, 0.625, 0.75, 0.625, 0.5, 0.625, 0.5, 0.625, 0.75, 0.875, 0.75, 0.625, 0.75, 0.625, 0.75, 0.875, 0.75, 0.875, 0.5, 0.875, 0.75, 0.875, 0.75, 0.875, 0.5, 0.875, 0.75, 0.625, 0.75, 0.625, 0.75, 0.875, 0.75, 0.625, 0.5, 0.875, 0.5, 0.875, 0.5, 0.625, 0.5, 0.625, 0.75, 0.625, 0.5, 0.625, 0.5, 0.625, 0.75, 0.625, 0.5, 0.875, 0.5, 0.875, 0.5, 0.625, 0.5, 0.625, 0.75, 0.625, 0.5, 0.625, 0.5, 0.625, 0.75, 0.875, 0.5, 0.875, 0.75, 0.875, 0.75, 0.875, 0.5, 0.625, 0.5, 0.875, 0.5, 0.875, 0.75, 0.625, 0.75, 0.875, 0.5, 0.875, 0.75, 0.875, 0.75, 0.875, 0.5, 0.875, 0.75, 0.625, 0.75, 0.625, 0.75, 0.875, 0.75, 0.625, 0.5, 0.875, 0.5, 0.875, 0.5, 0.625, 0.5])
me_cube_017.use_remesh_preserve_volume = False
me_cube_017.use_remesh_preserve_attributes = False
me_cube_017.use_mirror_vertex_groups = False
me_cube_017.update()
me_cube_018 = bpy.data.meshes.new('Cube.018')
me_cube_018.from_pydata([(-1.0, -1.0, -1.0), (-1.0, -1.0, 1.0), (-1.0, 1.0, -1.0), (-1.0, 1.0, 1.0), (1.0, -1.0, -1.0), (1.0, -1.0, 1.0), (1.0, 1.0, -1.0), (1.0, 1.0, 1.0)], [], [(0, 1, 3, 2), (2, 3, 7, 6), (6, 7, 5, 4), (4, 5, 1, 0), (2, 6, 4, 0), (7, 3, 1, 5)])
_uv = me_cube_018.uv_layers.new(name='UVMap')
_uv.uv.foreach_set('vector', [0.375, 0.0, 0.625, 0.0, 0.625, 0.25, 0.375, 0.25, 0.375, 0.25, 0.625, 0.25, 0.625, 0.5, 0.375, 0.5, 0.375, 0.5, 0.625, 0.5, 0.625, 0.75, 0.375, 0.75, 0.375, 0.75, 0.625, 0.75, 0.625, 1.0, 0.375, 1.0, 0.125, 0.5, 0.375, 0.5, 0.375, 0.75, 0.125, 0.75, 0.625, 0.5, 0.875, 0.5, 0.875, 0.75, 0.625, 0.75])
me_cube_018.materials.append(mat_material_002)
me_cube_018.use_remesh_preserve_volume = False
me_cube_018.use_remesh_preserve_attributes = False
me_cube_018.use_mirror_vertex_groups = False
me_cube_018.update()
me_cube_019 = bpy.data.meshes.new('Cube.019')
me_cube_019.from_pydata([(-1.0, -1.0, -1.0), (-1.0, -1.0, 1.0), (-1.0, 1.0, -1.0), (-1.0, 1.0, 1.0), (1.0, -1.0, -1.0), (1.0, -1.0, 1.0), (1.0, 1.0, -1.0), (1.0, 1.0, 1.0)], [], [(0, 1, 3, 2), (2, 3, 7, 6), (6, 7, 5, 4), (4, 5, 1, 0), (2, 6, 4, 0), (7, 3, 1, 5)])
_uv = me_cube_019.uv_layers.new(name='UVMap')
_uv.uv.foreach_set('vector', [0.375, 0.0, 0.625, 0.0, 0.625, 0.25, 0.375, 0.25, 0.375, 0.25, 0.625, 0.25, 0.625, 0.5, 0.375, 0.5, 0.375, 0.5, 0.625, 0.5, 0.625, 0.75, 0.375, 0.75, 0.375, 0.75, 0.625, 0.75, 0.625, 1.0, 0.375, 1.0, 0.125, 0.5, 0.375, 0.5, 0.375, 0.75, 0.125, 0.75, 0.625, 0.5, 0.875, 0.5, 0.875, 0.75, 0.625, 0.75])
me_cube_019.materials.append(mat_material_003)
me_cube_019.use_remesh_preserve_volume = False
me_cube_019.use_remesh_preserve_attributes = False
me_cube_019.use_mirror_vertex_groups = False
me_cube_019.update()
me_cube_020 = bpy.data.meshes.new('Cube.020')
me_cube_020.from_pydata([(-1.0, -1.0, -1.0), (-1.0, -1.0, 1.0), (-1.0, 1.0, -1.0), (-1.0, 1.0, 1.0), (1.0, -1.0, -1.0), (1.0, -1.0, 1.0), (1.0, 1.0, -1.0), (1.0, 1.0, 1.0)], [], [(0, 1, 3, 2), (2, 3, 7, 6), (6, 7, 5, 4), (4, 5, 1, 0), (2, 6, 4, 0), (7, 3, 1, 5)])
_uv = me_cube_020.uv_layers.new(name='UVMap')
_uv.uv.foreach_set('vector', [0.375, 0.0, 0.625, 0.0, 0.625, 0.25, 0.375, 0.25, 0.375, 0.25, 0.625, 0.25, 0.625, 0.5, 0.375, 0.5, 0.375, 0.5, 0.625, 0.5, 0.625, 0.75, 0.375, 0.75, 0.375, 0.75, 0.625, 0.75, 0.625, 1.0, 0.375, 1.0, 0.125, 0.5, 0.375, 0.5, 0.375, 0.75, 0.125, 0.75, 0.625, 0.5, 0.875, 0.5, 0.875, 0.75, 0.625, 0.75])
me_cube_020.materials.append(mat_material_003)
me_cube_020.use_remesh_preserve_volume = False
me_cube_020.use_remesh_preserve_attributes = False
me_cube_020.use_mirror_vertex_groups = False
me_cube_020.update()
me_cube_021 = bpy.data.meshes.new('Cube.021')
me_cube_021.from_pydata([(-1.0, -1.0, -1.0), (-1.0, -1.0, 1.0), (-1.0, 1.0, -1.0), (-1.0, 1.0, 1.0), (1.0, -1.0, -1.0), (1.0, -1.0, 1.0), (1.0, 1.0, -1.0), (1.0, 1.0, 1.0)], [], [(0, 1, 3, 2), (2, 3, 7, 6), (6, 7, 5, 4), (4, 5, 1, 0), (2, 6, 4, 0), (7, 3, 1, 5)])
_uv = me_cube_021.uv_layers.new(name='UVMap')
_uv.uv.foreach_set('vector', [0.375, 0.0, 0.625, 0.0, 0.625, 0.25, 0.375, 0.25, 0.375, 0.25, 0.625, 0.25, 0.625, 0.5, 0.375, 0.5, 0.375, 0.5, 0.625, 0.5, 0.625, 0.75, 0.375, 0.75, 0.375, 0.75, 0.625, 0.75, 0.625, 1.0, 0.375, 1.0, 0.125, 0.5, 0.375, 0.5, 0.375, 0.75, 0.125, 0.75, 0.625, 0.5, 0.875, 0.5, 0.875, 0.75, 0.625, 0.75])
me_cube_021.materials.append(mat_material_003)
me_cube_021.use_remesh_preserve_volume = False
me_cube_021.use_remesh_preserve_attributes = False
me_cube_021.use_mirror_vertex_groups = False
me_cube_021.update()
me_cube_022 = bpy.data.meshes.new('Cube.022')
me_cube_022.from_pydata([(-1.0, -1.0, -1.0), (-1.0, -1.0, 1.0), (-1.0, 1.0, -1.0), (-1.0, 1.0, 1.0), (1.0, -1.0, -1.0), (1.0, -1.0, 1.0), (1.0, 1.0, -1.0), (1.0, 1.0, 1.0)], [], [(0, 1, 3, 2), (2, 3, 7, 6), (6, 7, 5, 4), (4, 5, 1, 0), (2, 6, 4, 0), (7, 3, 1, 5)])
_uv = me_cube_022.uv_layers.new(name='UVMap')
_uv.uv.foreach_set('vector', [0.375, 0.0, 0.625, 0.0, 0.625, 0.25, 0.375, 0.25, 0.375, 0.25, 0.625, 0.25, 0.625, 0.5, 0.375, 0.5, 0.375, 0.5, 0.625, 0.5, 0.625, 0.75, 0.375, 0.75, 0.375, 0.75, 0.625, 0.75, 0.625, 1.0, 0.375, 1.0, 0.125, 0.5, 0.375, 0.5, 0.375, 0.75, 0.125, 0.75, 0.625, 0.5, 0.875, 0.5, 0.875, 0.75, 0.625, 0.75])
me_cube_022.materials.append(mat_material_003)
me_cube_022.use_remesh_preserve_volume = False
me_cube_022.use_remesh_preserve_attributes = False
me_cube_022.use_mirror_vertex_groups = False
me_cube_022.update()
me_cube_023 = bpy.data.meshes.new('Cube.023')
me_cube_023.from_pydata([(2.313, -1.127, -1.021), (0.2401, -0.9854, 1.338), (0.1058, 0.8873, -1.371), (-1.0, 1.0, 1.0), (4.313, -1.127, -1.021), (2.24, -0.9854, 1.338), (2.106, 0.8873, -1.371), (1.0, 1.0, 1.0)], [], [(0, 1, 3, 2), (2, 3, 7, 6), (6, 7, 5, 4), (4, 5, 1, 0), (2, 6, 4, 0), (7, 3, 1, 5)])
_uv = me_cube_023.uv_layers.new(name='UVMap')
_uv.uv.foreach_set('vector', [0.375, 0.0, 0.625, 0.0, 0.625, 0.25, 0.375, 0.25, 0.375, 0.25, 0.625, 0.25, 0.625, 0.5, 0.375, 0.5, 0.375, 0.5, 0.625, 0.5, 0.625, 0.75, 0.375, 0.75, 0.375, 0.75, 0.625, 0.75, 0.625, 1.0, 0.375, 1.0, 0.125, 0.5, 0.375, 0.5, 0.375, 0.75, 0.125, 0.75, 0.625, 0.5, 0.875, 0.5, 0.875, 0.75, 0.625, 0.75])
me_cube_023.materials.append(mat_material_005)
me_cube_023.use_remesh_preserve_volume = False
me_cube_023.use_remesh_preserve_attributes = False
me_cube_023.use_mirror_vertex_groups = False
me_cube_023.update()
me_cube_024 = bpy.data.meshes.new('Cube.024')
me_cube_024.from_pydata([(-1.0, -1.0, -1.0), (-1.27, -1.06, 1.012), (-1.0, 1.0, -1.0), (-1.404, 0.9351, 1.014), (1.0, -1.0, -1.0), (0.6966, -0.9244, 0.9897), (1.0, 1.0, -1.0), (0.5623, 1.071, 0.9916), (-0.5066, -1.017, 1.278), (-0.5275, 0.983, 1.278), (1.472, 1.004, 1.275), (1.493, -0.9962, 1.275), (-0.4598, -1.019, 1.398), (-0.4807, 0.9809, 1.398), (1.519, 1.002, 1.395), (1.539, -0.9983, 1.395)], [], [(0, 1, 3, 2), (2, 3, 7, 6), (6, 7, 5, 4), (4, 5, 1, 0), (2, 6, 4, 0), (5, 7, 10, 11), (8, 11, 15, 12), (3, 1, 8, 9), (1, 5, 11, 8), (7, 3, 9, 10), (14, 13, 12, 15), (10, 9, 13, 14), (11, 10, 14, 15), (9, 8, 12, 13)])
_uv = me_cube_024.uv_layers.new(name='UVMap')
_uv.uv.foreach_set('vector', [0.375, 0.0, 0.625, 0.0, 0.625, 0.25, 0.375, 0.25, 0.375, 0.25, 0.625, 0.25, 0.625, 0.5, 0.375, 0.5, 0.375, 0.5, 0.625, 0.5, 0.625, 0.75, 0.375, 0.75, 0.375, 0.75, 0.625, 0.75, 0.625, 1.0, 0.375, 1.0, 0.125, 0.5, 0.375, 0.5, 0.375, 0.75, 0.125, 0.75, 0.625, 0.75, 0.625, 0.5, 0.625, 0.5, 0.625, 0.75, 0.625, 1.0, 0.625, 0.75, 0.625, 0.75, 0.625, 1.0, 0.625, 0.25, 0.625, 0.0, 0.625, 0.0, 0.625, 0.25, 0.625, 1.0, 0.625, 0.75, 0.625, 0.75, 0.625, 1.0, 0.625, 0.5, 0.625, 0.25, 0.625, 0.25, 0.625, 0.5, 0.625, 0.5, 0.875, 0.5, 0.875, 0.75, 0.625, 0.75, 0.625, 0.5, 0.625, 0.25, 0.625, 0.25, 0.625, 0.5, 0.625, 0.75, 0.625, 0.5, 0.625, 0.5, 0.625, 0.75, 0.625, 0.25, 0.625, 0.0, 0.625, 0.0, 0.625, 0.25])
me_cube_024.materials.append(mat_material_003)
me_cube_024.use_remesh_preserve_volume = False
me_cube_024.use_remesh_preserve_attributes = False
me_cube_024.use_mirror_vertex_groups = False
me_cube_024.update()
me_plane_004 = bpy.data.meshes.new('Plane.004')
me_plane_004.from_pydata([(-1.0, -1.0, 0.0), (1.0, -1.0, 0.0), (-1.0, 1.0, 0.0), (1.0, 1.0, 0.0)], [], [(0, 1, 3, 2)])
_uv = me_plane_004.uv_layers.new(name='UVMap')
_uv.uv.foreach_set('vector', [0.0, 0.0, 1.0, 0.0, 1.0, 1.0, 0.0, 1.0])
me_plane_004.materials.append(mat_material_001)
me_plane_004.use_remesh_preserve_volume = False
me_plane_004.use_remesh_preserve_attributes = False
me_plane_004.use_mirror_vertex_groups = False
me_plane_004.update()
me_cube_027 = bpy.data.meshes.new('Cube.027')
me_cube_027.from_pydata([(-1.0, -1.0, -1.0), (-1.6, -1.043, 0.9942), (-1.0, 1.0, -1.0), (-1.56, 0.9561, 0.9953), (1.0, -1.0, -1.0), (0.3938, -1.084, 1.003), (1.0, 1.0, -1.0), (0.4334, 0.9158, 1.004), (-0.2467, -0.9011, -0.002727), (-0.2071, 1.098, -0.001587), (1.786, 1.058, 0.007346), (1.0, -1.0, 0.0)], [], [(8, 1, 3, 9), (9, 3, 7, 10), (10, 7, 5, 11), (11, 5, 1, 8), (2, 6, 4, 0), (7, 3, 1, 5), (4, 11, 8, 0), (6, 10, 11, 4), (2, 9, 10, 6), (0, 8, 9, 2)])
_uv = me_cube_027.uv_layers.new(name='UVMap')
_uv.uv.foreach_set('vector', [0.5, 0.0, 0.625, 0.0, 0.625, 0.25, 0.5, 0.25, 0.5, 0.25, 0.625, 0.25, 0.625, 0.5, 0.5, 0.5, 0.5, 0.5, 0.625, 0.5, 0.625, 0.75, 0.5, 0.75, 0.5, 0.75, 0.625, 0.75, 0.625, 1.0, 0.5, 1.0, 0.125, 0.5, 0.375, 0.5, 0.375, 0.75, 0.125, 0.75, 0.625, 0.5, 0.875, 0.5, 0.875, 0.75, 0.625, 0.75, 0.375, 0.75, 0.5, 0.75, 0.5, 1.0, 0.375, 1.0, 0.375, 0.5, 0.5, 0.5, 0.5, 0.75, 0.375, 0.75, 0.375, 0.25, 0.5, 0.25, 0.5, 0.5, 0.375, 0.5, 0.375, 0.0, 0.5, 0.0, 0.5, 0.25, 0.375, 0.25])
me_cube_027.materials.append(mat_material_003)
me_cube_027.use_remesh_preserve_volume = False
me_cube_027.use_remesh_preserve_attributes = False
me_cube_027.use_mirror_vertex_groups = False
me_cube_027.update()
me_cube_028 = bpy.data.meshes.new('Cube.028')
me_cube_028.from_pydata([(-1.0, -1.0, -1.0), (-1.197, -0.9479, 1.038), (-1.0, 1.0, -1.0), (-1.165, 1.046, 1.058), (1.0, -1.0, -1.0), (0.7, -0.9307, 0.9531), (1.0, 1.0, -1.0), (0.7325, 1.063, 0.9732), (-0.7325, -1.063, 1.223), (-0.7, 0.9307, 1.243), (1.197, 0.9479, 1.159), (1.165, -1.046, 1.139), (1.169, -1.535, 1.983), (1.201, 0.4591, 2.003), (3.099, 0.4763, 1.919), (3.066, -1.518, 1.899)], [], [(0, 1, 3, 2), (2, 3, 7, 6), (6, 7, 5, 4), (4, 5, 1, 0), (2, 6, 4, 0), (7, 3, 9, 10), (11, 10, 14, 15), (5, 7, 10, 11), (3, 1, 8, 9), (1, 5, 11, 8), (14, 13, 12, 15), (9, 8, 12, 13), (8, 11, 15, 12), (10, 9, 13, 14)])
_uv = me_cube_028.uv_layers.new(name='UVMap')
_uv.uv.foreach_set('vector', [0.375, 0.0, 0.625, 0.0, 0.625, 0.25, 0.375, 0.25, 0.375, 0.25, 0.625, 0.25, 0.625, 0.5, 0.375, 0.5, 0.375, 0.5, 0.625, 0.5, 0.625, 0.75, 0.375, 0.75, 0.375, 0.75, 0.625, 0.75, 0.625, 1.0, 0.375, 1.0, 0.125, 0.5, 0.375, 0.5, 0.375, 0.75, 0.125, 0.75, 0.625, 0.5, 0.625, 0.25, 0.625, 0.25, 0.625, 0.5, 0.625, 0.75, 0.625, 0.5, 0.625, 0.5, 0.625, 0.75, 0.625, 0.75, 0.625, 0.5, 0.625, 0.5, 0.625, 0.75, 0.625, 0.25, 0.625, 0.0, 0.625, 0.0, 0.625, 0.25, 0.625, 1.0, 0.625, 0.75, 0.625, 0.75, 0.625, 1.0, 0.625, 0.5, 0.875, 0.5, 0.875, 0.75, 0.625, 0.75, 0.625, 0.25, 0.625, 0.0, 0.625, 0.0, 0.625, 0.25, 0.625, 1.0, 0.625, 0.75, 0.625, 0.75, 0.625, 1.0, 0.625, 0.5, 0.625, 0.25, 0.625, 0.25, 0.625, 0.5])
me_cube_028.materials.append(mat_material_003)
me_cube_028.use_remesh_preserve_volume = False
me_cube_028.use_remesh_preserve_attributes = False
me_cube_028.use_mirror_vertex_groups = False
me_cube_028.update()
me_cube_029 = bpy.data.meshes.new('Cube.029')
me_cube_029.from_pydata([(-1.0, -1.0, -1.0), (-1.0, -1.0, 1.0), (-1.0, 1.0, -1.0), (-1.0, 1.0, 1.0), (1.0, -1.0, -1.0), (1.0, -1.0, 1.0), (1.0, 1.0, -1.0), (1.0, 1.0, 1.0)], [], [(0, 1, 3, 2), (2, 3, 7, 6), (6, 7, 5, 4), (4, 5, 1, 0), (2, 6, 4, 0), (7, 3, 1, 5)])
_uv = me_cube_029.uv_layers.new(name='UVMap')
_uv.uv.foreach_set('vector', [0.375, 0.0, 0.625, 0.0, 0.625, 0.25, 0.375, 0.25, 0.375, 0.25, 0.625, 0.25, 0.625, 0.5, 0.375, 0.5, 0.375, 0.5, 0.625, 0.5, 0.625, 0.75, 0.375, 0.75, 0.375, 0.75, 0.625, 0.75, 0.625, 1.0, 0.375, 1.0, 0.125, 0.5, 0.375, 0.5, 0.375, 0.75, 0.125, 0.75, 0.625, 0.5, 0.875, 0.5, 0.875, 0.75, 0.625, 0.75])
me_cube_029.materials.append(mat_material_003)
me_cube_029.use_remesh_preserve_volume = False
me_cube_029.use_remesh_preserve_attributes = False
me_cube_029.use_mirror_vertex_groups = False
me_cube_029.update()
me_plane_006 = bpy.data.meshes.new('Plane.006')
me_plane_006.from_pydata([(-1.364, -1.0, 0.2113), (1.364, -1.0, 0.4041), (-2.346, 0.05598, 0.2113), (2.346, 0.05598, 0.2113), (-1.364, -1.0, -5.443), (1.364, -1.0, -5.443), (-2.346, 0.05598, -5.443), (2.346, 0.05598, -5.443), (-0.3792, -1.0, 1.728), (0.3792, -1.0, 1.728), (-0.6521, 0.05598, 2.629), (0.6521, 0.05598, 2.629), (-2.346, 0.212, 0.2113), (2.346, 0.212, 0.2113), (-2.346, 0.212, -5.443), (2.346, 0.212, -5.443), (-0.6521, 0.212, 2.629), (0.6521, 0.212, 2.629), (-1.974, 0.212, 0.08591), (1.974, 0.212, 0.08591), (-1.974, 0.212, -5.133), (1.974, 0.212, -5.133), (-0.5486, 0.212, 2.266), (0.5486, 0.212, 2.266), (1.51, -0.8175, -0.08424), (1.51, -0.8175, -4.637), (-1.51, -0.8175, -4.637), (-1.51, -0.8175, -0.08424), (0.4198, -0.8175, 1.584), (-0.4198, -0.8175, 1.584), (-0.3792, -1.0, 1.728), (0.3792, -1.0, 1.728), (2.346, 0.212, 0.2113), (2.346, 0.212, -5.443), (-2.346, 0.212, -5.443), (-2.346, 0.212, 0.2113), (0.6521, 0.212, 2.629), (-0.6521, 0.212, 2.629), (1.974, 0.212, 0.08591), (1.974, 0.212, -5.133), (-1.974, 0.212, -5.133), (-1.974, 0.212, 0.08591), (0.5486, 0.212, 2.266), (-0.5486, 0.212, 2.266)], [(30, 31)], [(1, 3, 7, 5), (0, 1, 5, 4), (2, 0, 4, 6), (6, 4, 5, 7), (3, 1, 9, 11), (1, 0, 8, 9), (0, 2, 10, 8), (10, 11, 9, 8), (6, 7, 15, 14), (10, 2, 12, 16), (7, 3, 13, 15), (3, 11, 17, 13), (2, 6, 14, 12), (11, 10, 16, 17), (20, 18, 41, 40), (23, 22, 29, 28), (18, 22, 43, 41), (14, 15, 33, 34), (19, 21, 39, 38), (17, 16, 37, 36), (23, 19, 38, 42), (24, 28, 29, 27, 26, 25), (19, 23, 28, 24), (18, 20, 26, 27), (22, 18, 27, 29), (20, 21, 25, 26), (21, 19, 24, 25), (37, 35, 41, 43), (34, 33, 39, 40), (33, 32, 38, 39), (36, 37, 43, 42), (32, 36, 42, 38), (35, 34, 40, 41), (13, 17, 36, 32), (22, 23, 42, 43), (15, 13, 32, 33), (21, 20, 40, 39), (16, 12, 35, 37), (12, 14, 34, 35)])
_uv = me_plane_006.uv_layers.new(name='UVMap')
_uv.uv.foreach_set('vector', [0.0, 0.0, 0.0, 0.0, 0.0, 0.0, 0.0, 0.0, 0.0, 0.0, 0.0, 0.0, 0.0, 0.0, 0.0, 0.0, 0.0, 0.0, 0.0, 0.0, 0.0, 0.0, 0.0, 0.0, 0.0, 0.0, 0.0, 0.0, 0.0, 0.0, 0.0, 0.0, 0.0, 0.0, 0.0, 0.0, 0.0, 0.0, 0.0, 0.0, 0.0, 0.0, 0.0, 0.0, 0.0, 0.0, 0.0, 0.0, 0.0, 0.0, 0.0, 0.0, 0.0, 0.0, 0.0, 0.0, 0.0, 0.0, 0.0, 0.0, 0.0, 0.0, 0.0, 0.0, 0.0, 0.0, 0.0, 0.0, 0.0, 0.0, 0.0, 0.0, 0.0, 0.0, 0.0, 0.0, 0.0, 0.0, 0.0, 0.0, 0.0, 0.0, 0.0, 0.0, 0.0, 0.0, 0.0, 0.0, 0.0, 0.0, 0.0, 0.0, 0.0, 0.0, 0.0, 0.0, 0.0, 0.0, 0.0, 0.0, 0.0, 0.0, 0.0, 0.0, 0.0, 0.0, 0.0, 0.0, 0.0, 0.0, 0.0, 0.0, 0.0, 0.0, 0.0, 0.0, 0.0, 0.0, 0.0, 0.0, 0.0, 0.0, 0.0, 0.0, 0.0, 0.0, 0.0, 0.0, 0.0, 0.0, 0.0, 0.0, 0.0, 0.0, 0.0, 0.0, 0.0, 0.0, 0.0, 0.0, 0.0, 0.0, 0.0, 0.0, 0.0, 0.0, 0.0, 0.0, 0.0, 0.0, 0.0, 0.0, 0.0, 0.0, 0.0, 0.0, 0.0, 0.0, 0.0, 0.0, 0.0, 0.0, 0.0, 0.0, 0.0, 0.0, 0.0, 0.0, 0.0, 0.0, 0.0, 0.0, 0.0, 0.0, 0.0, 0.0, 0.0, 0.0, 0.0, 0.0, 0.0, 0.0, 0.0, 0.0, 0.0, 0.0, 0.0, 0.0, 0.0, 0.0, 0.0, 0.0, 0.0, 0.0, 0.0, 0.0, 0.0, 0.0, 0.0, 0.0, 0.0, 0.0, 0.0, 0.0, 0.0, 0.0, 0.0, 0.0, 0.0, 0.0, 0.0, 0.0, 0.0, 0.0, 0.0, 0.0, 0.0, 0.0, 0.0, 0.0, 0.0, 0.0, 0.0, 0.0, 0.0, 0.0, 0.0, 0.0, 0.0, 0.0, 0.0, 0.0, 0.0, 0.0, 0.0, 0.0, 0.0, 0.0, 0.0, 0.0, 0.0, 0.0, 0.0, 0.0, 0.0, 0.0, 0.0, 0.0, 0.0, 0.0, 0.0, 0.0, 0.0, 0.0, 0.0, 0.0, 0.0, 0.0, 0.0, 0.0, 0.0, 0.0, 0.0, 0.0, 0.0, 0.0, 0.0, 0.0, 0.0, 0.0, 0.0, 0.0, 0.0, 0.0, 0.0, 0.0, 0.0, 0.0, 0.0, 0.0, 0.0, 0.0, 0.0, 0.0, 0.0, 0.0, 0.0, 0.0, 0.0, 0.0, 0.0, 0.0, 0.0, 0.0, 0.0, 0.0, 0.0, 0.0, 0.0, 0.0, 0.0, 0.0, 0.0, 0.0, 0.0, 0.0, 0.0, 0.0, 0.0, 0.0, 0.0, 0.0, 0.0, 0.0, 0.0, 0.0])
me_plane_006.materials.append(mat_material_002)
me_plane_006.use_remesh_preserve_volume = False
me_plane_006.use_remesh_preserve_attributes = False
me_plane_006.use_mirror_vertex_groups = False
me_plane_006.update()
me_cube_030 = bpy.data.meshes.new('Cube.030')
me_cube_030.from_pydata([(-1.0, -1.0, -1.0), (-1.0, -1.0, 1.0), (-1.0, 1.0, -1.0), (-1.0, 1.0, 1.0), (1.0, -1.0, -1.0), (1.0, -1.0, 1.0), (1.0, 1.0, -1.0), (1.0, 1.0, 1.0)], [], [(0, 1, 3, 2), (2, 3, 7, 6), (6, 7, 5, 4), (4, 5, 1, 0), (2, 6, 4, 0), (7, 3, 1, 5)])
_uv = me_cube_030.uv_layers.new(name='UVMap')
_uv.uv.foreach_set('vector', [0.375, 0.0, 0.625, 0.0, 0.625, 0.25, 0.375, 0.25, 0.375, 0.25, 0.625, 0.25, 0.625, 0.5, 0.375, 0.5, 0.375, 0.5, 0.625, 0.5, 0.625, 0.75, 0.375, 0.75, 0.375, 0.75, 0.625, 0.75, 0.625, 1.0, 0.375, 1.0, 0.125, 0.5, 0.375, 0.5, 0.375, 0.75, 0.125, 0.75, 0.625, 0.5, 0.875, 0.5, 0.875, 0.75, 0.625, 0.75])
me_cube_030.materials.append(mat_material_004)
me_cube_030.use_remesh_preserve_volume = False
me_cube_030.use_remesh_preserve_attributes = False
me_cube_030.use_mirror_vertex_groups = False
me_cube_030.update()
me_cube_031 = bpy.data.meshes.new('Cube.031')
me_cube_031.from_pydata([(-1.0, -1.0, -1.0), (-1.0, -1.0, 1.0), (-1.0, 1.0, -1.0), (-1.0, 1.0, 1.0), (1.0, -1.0, -1.0), (1.0, -1.0, 1.0), (1.0, 1.0, -1.0), (1.0, 1.0, 1.0)], [], [(0, 1, 3, 2), (2, 3, 7, 6), (6, 7, 5, 4), (4, 5, 1, 0), (2, 6, 4, 0), (7, 3, 1, 5)])
_uv = me_cube_031.uv_layers.new(name='UVMap')
_uv.uv.foreach_set('vector', [0.375, 0.0, 0.625, 0.0, 0.625, 0.25, 0.375, 0.25, 0.375, 0.25, 0.625, 0.25, 0.625, 0.5, 0.375, 0.5, 0.375, 0.5, 0.625, 0.5, 0.625, 0.75, 0.375, 0.75, 0.375, 0.75, 0.625, 0.75, 0.625, 1.0, 0.375, 1.0, 0.125, 0.5, 0.375, 0.5, 0.375, 0.75, 0.125, 0.75, 0.625, 0.5, 0.875, 0.5, 0.875, 0.75, 0.625, 0.75])
me_cube_031.materials.append(mat_material_004)
me_cube_031.use_remesh_preserve_volume = False
me_cube_031.use_remesh_preserve_attributes = False
me_cube_031.use_mirror_vertex_groups = False
me_cube_031.update()

# ---- objects
ob_wall = bpy.data.objects.new('Wall', me_cube_001)
ob_roof = bpy.data.objects.new('Roof', me_cube_002)
ob_door_frame = bpy.data.objects.new('Door Frame', me_cube_005)
ob_door = bpy.data.objects.new('Door', me_cube_007)
ob_window_frame_1 = bpy.data.objects.new('Window Frame 1', me_cube_008)
ob_window_fram_2 = bpy.data.objects.new('Window Fram 2', me_cube_011)
ob_window_glass_2 = bpy.data.objects.new('Window Glass 2', me_cube_012)
ob_window_frame_4 = bpy.data.objects.new('Window Frame 4', me_cube_013)
ob_window_glass_4 = bpy.data.objects.new('Window Glass 4', me_cube_014)
ob_window_frame_3 = bpy.data.objects.new('Window Frame 3', me_cube_015)
ob_window_glass_3 = bpy.data.objects.new('Window Glass 3', me_cube_016)
ob_chimney = bpy.data.objects.new('Chimney', me_cube_017)
ob_house_base = bpy.data.objects.new('House Base', me_cube_018)
ob_pillar_1 = bpy.data.objects.new('Pillar 1', me_cube_019)
ob_pillar_2 = bpy.data.objects.new('Pillar 2', me_cube_020)
ob_pillar_4 = bpy.data.objects.new('Pillar 4', me_cube_021)
ob_pillar_3 = bpy.data.objects.new('Pillar 3', me_cube_022)
ob_window_glass_1 = bpy.data.objects.new('Window Glass 1', me_cube_023)
ob_pillar_6 = bpy.data.objects.new('Pillar 6', me_cube_024)
ob_plane_001 = bpy.data.objects.new('Plane.001', me_plane_004)
ob_pillar_7_001 = bpy.data.objects.new('Pillar 7.001', me_cube_027)
ob_pillar_7 = bpy.data.objects.new('Pillar 7', me_cube_028)
ob_pillar_8 = bpy.data.objects.new('Pillar 8', me_cube_029)
ob_sun = bpy.data.objects.new('Sun', light_sun)
ob_camera = bpy.data.objects.new('Camera', cam_camera_001)
ob_boat = bpy.data.objects.new('Boat', me_plane_006)
ob_plank_1 = bpy.data.objects.new('Plank 1', me_cube_030)
ob_plank_2 = bpy.data.objects.new('Plank 2', me_cube_031)

# ---- transforms, parenting, visibility, modifiers, constraints
ob_wall.location = (0.03227, -0.01068, 3.473)
ob_wall.scale = (1.123, 1.843, 0.838)
ob_wall.lineart.crease_threshold = 0.0
ob_roof.location = (0.03227, -0.01068, 3.596)
ob_roof.scale = (1.123, 1.843, 0.838)
ob_roof.lineart.crease_threshold = 0.0
ob_door_frame.location = (0.5548, 1.658, 2.64)
ob_door_frame.rotation_euler = (-0.1124, -0.0, 0.0)
ob_door_frame.scale = (0.08209, 0.08209, 0.08209)
ob_door_frame.lineart.crease_threshold = 0.0
ob_door.location = (-0.001621, 1.672, 3.322)
ob_door.rotation_euler = (-0.1124, -0.0, 0.0)
ob_door.scale = (0.481, 0.08126, 0.7312)
ob_door.lineart.crease_threshold = 0.0
ob_window_frame_1.location = (1.109, 0.7107, 3.574)
ob_window_frame_1.rotation_euler = (0.1057, -0.1238, 1.588)
ob_window_frame_1.scale = (0.04887, 0.04516, 0.1229)
ob_window_frame_1.lineart.crease_threshold = 0.0
ob_window_fram_2.location = (1.113, -0.6307, 3.563)
ob_window_fram_2.rotation_euler = (7.186, -1.252, 0.6984)
ob_window_fram_2.scale = (0.04887, 0.04516, 0.1229)
ob_window_fram_2.lineart.crease_threshold = 0.0
ob_window_glass_2.location = (1.08, -0.6309, 3.571)
ob_window_glass_2.rotation_euler = (7.652, 0.2488, 0.005014)
ob_window_glass_2.scale = (0.02658, 0.2852, 0.2669)
ob_window_glass_2.lineart.crease_threshold = 0.0
ob_window_frame_4.location = (-1.103, -0.6297, 3.531)
ob_window_frame_4.rotation_euler = (0.1582, 0.05609, 4.718)
ob_window_frame_4.scale = (0.04887, 0.04516, 0.1229)
ob_window_frame_4.lineart.crease_threshold = 0.0
ob_window_glass_4.location = (-1.067, -0.6298, 3.537)
ob_window_glass_4.rotation_euler = (-0.1225, 0.1608, 3.137)
ob_window_glass_4.scale = (0.02658, 0.2852, 0.2669)
ob_window_glass_4.lineart.crease_threshold = 0.0
ob_window_frame_3.location = (-1.065, 0.7089, 3.605)
ob_window_frame_3.rotation_euler = (0.1889, -0.04163, 4.715)
ob_window_frame_3.scale = (0.04887, 0.04516, 0.1229)
ob_window_frame_3.lineart.crease_threshold = 0.0
ob_window_glass_3.location = (-1.056, 0.7094, 3.613)
ob_window_glass_3.rotation_euler = (0.09628, 0.1844, 3.17)
ob_window_glass_3.scale = (0.02658, 0.2852, 0.2669)
ob_window_glass_3.lineart.crease_threshold = 0.0
ob_chimney.location = (0.6568, -1.06, 5.406)
ob_chimney.rotation_euler = (0.0, 0.2651, 0.1529)
ob_chimney.scale = (0.1978, 0.1978, 0.5325)
ob_chimney.lineart.crease_threshold = 0.0
ob_house_base.location = (0.0, 0.0, 2.533)
ob_house_base.scale = (3.757, 3.757, 0.09032)
ob_house_base.lineart.crease_threshold = 0.0
ob_pillar_1.location = (2.669, 2.416, 1.408)
ob_pillar_1.rotation_euler = (-0.1515, 0.1135, 0.0)
ob_pillar_1.scale = (0.1435, 0.1443, 1.942)
ob_pillar_1.lineart.crease_threshold = 0.0
ob_pillar_2.location = (2.82, -2.736, 1.744)
ob_pillar_2.rotation_euler = (0.1172, 0.008655, 0.0)
ob_pillar_2.scale = (0.1425, 0.1433, 2.124)
ob_pillar_2.lineart.crease_threshold = 0.0
ob_pillar_4.location = (-2.835, 2.523, 1.646)
ob_pillar_4.rotation_euler = (0.002694, -0.1435, -0.045)
ob_pillar_4.scale = (0.1435, 0.1425, 1.943)
ob_pillar_4.lineart.crease_threshold = 0.0
ob_pillar_3.location = (-2.929, -2.413, 1.595)
ob_pillar_3.rotation_euler = (0.1646, 0.07318, 0.0)
ob_pillar_3.scale = (0.1428, 0.144, 1.98)
ob_pillar_3.lineart.crease_threshold = 0.0
ob_window_glass_1.location = (1.026, 0.689, 3.571)
ob_window_glass_1.rotation_euler = (8.122, 0.2206, 0.1163)
ob_window_glass_1.scale = (0.02658, 0.2852, 0.2669)
ob_window_glass_1.lineart.crease_threshold = 0.0
ob_pillar_6.location = (7.026, 2.45, 0.6935)
ob_pillar_6.rotation_euler = (0.01756, -0.08949, 0.02083)
ob_pillar_6.scale = (0.1435, 0.1443, 2.137)
ob_pillar_6.lineart.crease_threshold = 0.0
ob_plane_001.location = (7.629, -1.647, -0.006779)
ob_plane_001.rotation_euler = (-0.0006529, 0.002135, 0.001253)
ob_plane_001.scale = (100.0, 100.0, 2.0)
ob_plane_001.lineart.crease_threshold = 0.0
ob_pillar_7_001.location = (7.153, -2.719, 1.562)
ob_pillar_7_001.rotation_euler = (0.0292, 0.008622, -0.0007606)
ob_pillar_7_001.scale = (0.1425, 0.1438, 2.478)
ob_pillar_7_001.lineart.crease_threshold = 0.0
ob_pillar_7.location = (10.92, 2.445, -0.499)
ob_pillar_7.rotation_euler = (0.2155, 0.03338, 0.04074)
ob_pillar_7.scale = (0.1435, 0.1417, 1.075)
ob_pillar_7.lineart.crease_threshold = 0.0
ob_pillar_8.location = (11.05, -2.719, 0.6186)
ob_pillar_8.rotation_euler = (-0.04167, -0.07228, -0.001374)
ob_pillar_8.scale = (0.1425, 0.1433, 1.985)
ob_pillar_8.lineart.crease_threshold = 0.0
ob_sun.location = (0.0, 0.0, 17.67)
ob_sun.rotation_euler = (-0.8463, -0.1626, 0.2623)
ob_sun.lineart.crease_threshold = 0.0
ob_camera.location = (20.59, 25.86, 11.89)
ob_camera.rotation_euler = (1.255, -0.04001, 2.579)
ob_camera.lineart.crease_threshold = 0.0
ob_boat.location = (2.919, 6.477, 0.4303)
ob_boat.rotation_euler = (1.571, -0.0, 1.1)
ob_boat.scale = (0.511, 0.511, 0.511)
ob_boat.lineart.crease_threshold = 0.0
ob_plank_1.parent = ob_boat
ob_plank_1.matrix_parent_inverse = Matrix(((-4.371e-08, 1.0, -2.118e-22, -10.44), (4.371e-08, 1.911e-15, 1.0, -3.13), (1.0, 4.371e-08, -4.371e-08, 1.194), (-0.0, 0.0, 0.0, 1.0)))
ob_plank_1.location = (-2.348, 10.44, 3.014)
ob_plank_1.scale = (0.2973, 1.907, 0.1478)
ob_plank_1.lineart.crease_threshold = 0.0
ob_plank_2.parent = ob_boat
ob_plank_2.matrix_parent_inverse = Matrix(((-4.371e-08, 1.0, -2.118e-22, -10.44), (4.371e-08, 1.911e-15, 1.0, -3.13), (1.0, 4.371e-08, -4.371e-08, 1.194), (-0.0, 0.0, 0.0, 1.0)))
ob_plank_2.location = (-4.533, 10.44, 3.014)
ob_plank_2.scale = (0.2973, 1.907, 0.1478)
ob_plank_2.lineart.crease_threshold = 0.0

# ---- collection membership
col_collection.objects.link(ob_wall)
col_collection.objects.link(ob_roof)
col_collection.objects.link(ob_door_frame)
col_collection.objects.link(ob_door)
col_collection.objects.link(ob_window_frame_1)
col_collection.objects.link(ob_window_fram_2)
col_collection.objects.link(ob_window_glass_2)
col_collection.objects.link(ob_window_frame_4)
col_collection.objects.link(ob_window_glass_4)
col_collection.objects.link(ob_window_frame_3)
col_collection.objects.link(ob_window_glass_3)
col_collection.objects.link(ob_chimney)
col_collection.objects.link(ob_house_base)
col_collection.objects.link(ob_pillar_1)
col_collection.objects.link(ob_pillar_2)
col_collection.objects.link(ob_pillar_4)
col_collection.objects.link(ob_pillar_3)
col_collection.objects.link(ob_window_glass_1)
col_collection.objects.link(ob_pillar_6)
col_collection.objects.link(ob_plane_001)
col_collection.objects.link(ob_pillar_7_001)
col_collection.objects.link(ob_pillar_7)
col_collection.objects.link(ob_pillar_8)
col_collection.objects.link(ob_sun)
col_collection.objects.link(ob_camera)
col_collection.objects.link(ob_boat)
col_collection.objects.link(ob_plank_1)
col_collection.objects.link(ob_plank_2)

# ---- scene / render settings (as saved in the file)
scene.camera = ob_camera
scene.frame_start = 1; scene.frame_end = 250; scene.frame_set(0)
scene.render.engine = 'BLENDER_EEVEE_NEXT'
scene.cycles.use_denoising = False
scene.cycles.samples = 128
scene.cycles.sampling_pattern = 'TABULATED_SOBOL'
scene.cycles.use_adaptive_sampling = False
scene.cycles.use_light_tree = False
scene.view_settings.view_transform = 'Filmic'
bpy.context.view_layer.update()
